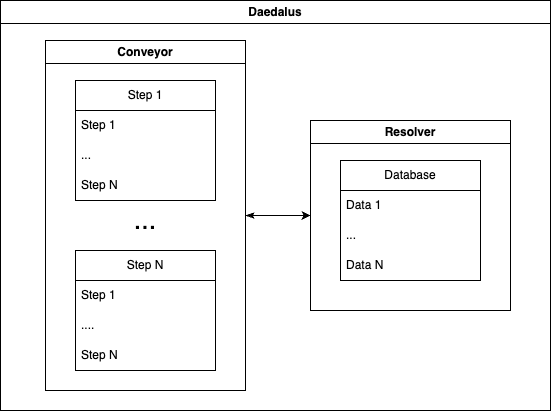

The diagram above was exported from draw.io. Its source (the exported page's mxGraphModel, read from the mxfile embedded in the PNG):
<mxGraphModel dx="788" dy="662" grid="1" gridSize="10" guides="1" tooltips="1" connect="1" arrows="1" fold="1" page="1" pageScale="1" pageWidth="827" pageHeight="1169" math="0" shadow="0">
  <root>
    <mxCell id="0" />
    <mxCell id="1" parent="0" />
    <mxCell id="330m9o8dvJ60RVRWKiUh-3" value="Daedalus" style="swimlane;whiteSpace=wrap;html=1;" vertex="1" parent="1">
      <mxGeometry x="190" y="110" width="550" height="410" as="geometry" />
    </mxCell>
    <mxCell id="330m9o8dvJ60RVRWKiUh-28" value="" style="edgeStyle=orthogonalEdgeStyle;rounded=0;orthogonalLoop=1;jettySize=auto;html=1;entryX=0;entryY=0.5;entryDx=0;entryDy=0;startArrow=classicThin;startFill=1;" edge="1" parent="330m9o8dvJ60RVRWKiUh-3" source="330m9o8dvJ60RVRWKiUh-4" target="330m9o8dvJ60RVRWKiUh-23">
      <mxGeometry relative="1" as="geometry" />
    </mxCell>
    <mxCell id="330m9o8dvJ60RVRWKiUh-4" value="Conveyor" style="swimlane;whiteSpace=wrap;html=1;" vertex="1" parent="330m9o8dvJ60RVRWKiUh-3">
      <mxGeometry x="45" y="40" width="200" height="350" as="geometry" />
    </mxCell>
    <mxCell id="330m9o8dvJ60RVRWKiUh-5" value="Step 1" style="swimlane;fontStyle=0;childLayout=stackLayout;horizontal=1;startSize=30;horizontalStack=0;resizeParent=1;resizeParentMax=0;resizeLast=0;collapsible=1;marginBottom=0;whiteSpace=wrap;html=1;" vertex="1" parent="330m9o8dvJ60RVRWKiUh-4">
      <mxGeometry x="30" y="40" width="140" height="120" as="geometry" />
    </mxCell>
    <mxCell id="330m9o8dvJ60RVRWKiUh-6" value="Step 1" style="text;strokeColor=none;fillColor=none;align=left;verticalAlign=middle;spacingLeft=4;spacingRight=4;overflow=hidden;points=[[0,0.5],[1,0.5]];portConstraint=eastwest;rotatable=0;whiteSpace=wrap;html=1;" vertex="1" parent="330m9o8dvJ60RVRWKiUh-5">
      <mxGeometry y="30" width="140" height="30" as="geometry" />
    </mxCell>
    <mxCell id="330m9o8dvJ60RVRWKiUh-7" value="..." style="text;strokeColor=none;fillColor=none;align=left;verticalAlign=middle;spacingLeft=4;spacingRight=4;overflow=hidden;points=[[0,0.5],[1,0.5]];portConstraint=eastwest;rotatable=0;whiteSpace=wrap;html=1;" vertex="1" parent="330m9o8dvJ60RVRWKiUh-5">
      <mxGeometry y="60" width="140" height="30" as="geometry" />
    </mxCell>
    <mxCell id="330m9o8dvJ60RVRWKiUh-8" value="Step N" style="text;strokeColor=none;fillColor=none;align=left;verticalAlign=middle;spacingLeft=4;spacingRight=4;overflow=hidden;points=[[0,0.5],[1,0.5]];portConstraint=eastwest;rotatable=0;whiteSpace=wrap;html=1;" vertex="1" parent="330m9o8dvJ60RVRWKiUh-5">
      <mxGeometry y="90" width="140" height="30" as="geometry" />
    </mxCell>
    <mxCell id="330m9o8dvJ60RVRWKiUh-9" value="Step N" style="swimlane;fontStyle=0;childLayout=stackLayout;horizontal=1;startSize=30;horizontalStack=0;resizeParent=1;resizeParentMax=0;resizeLast=0;collapsible=1;marginBottom=0;whiteSpace=wrap;html=1;" vertex="1" parent="330m9o8dvJ60RVRWKiUh-4">
      <mxGeometry x="30" y="210" width="140" height="120" as="geometry" />
    </mxCell>
    <mxCell id="330m9o8dvJ60RVRWKiUh-10" value="Step 1" style="text;strokeColor=none;fillColor=none;align=left;verticalAlign=middle;spacingLeft=4;spacingRight=4;overflow=hidden;points=[[0,0.5],[1,0.5]];portConstraint=eastwest;rotatable=0;whiteSpace=wrap;html=1;" vertex="1" parent="330m9o8dvJ60RVRWKiUh-9">
      <mxGeometry y="30" width="140" height="30" as="geometry" />
    </mxCell>
    <mxCell id="330m9o8dvJ60RVRWKiUh-11" value="...." style="text;strokeColor=none;fillColor=none;align=left;verticalAlign=middle;spacingLeft=4;spacingRight=4;overflow=hidden;points=[[0,0.5],[1,0.5]];portConstraint=eastwest;rotatable=0;whiteSpace=wrap;html=1;" vertex="1" parent="330m9o8dvJ60RVRWKiUh-9">
      <mxGeometry y="60" width="140" height="30" as="geometry" />
    </mxCell>
    <mxCell id="330m9o8dvJ60RVRWKiUh-12" value="Step N" style="text;strokeColor=none;fillColor=none;align=left;verticalAlign=middle;spacingLeft=4;spacingRight=4;overflow=hidden;points=[[0,0.5],[1,0.5]];portConstraint=eastwest;rotatable=0;whiteSpace=wrap;html=1;" vertex="1" parent="330m9o8dvJ60RVRWKiUh-9">
      <mxGeometry y="90" width="140" height="30" as="geometry" />
    </mxCell>
    <mxCell id="330m9o8dvJ60RVRWKiUh-16" value="&lt;font style=&quot;font-size: 27px;&quot;&gt;...&lt;/font&gt;" style="text;html=1;align=center;verticalAlign=middle;whiteSpace=wrap;rounded=0;" vertex="1" parent="330m9o8dvJ60RVRWKiUh-4">
      <mxGeometry x="70" y="165" width="60" height="30" as="geometry" />
    </mxCell>
    <mxCell id="330m9o8dvJ60RVRWKiUh-23" value="Resolver" style="swimlane;whiteSpace=wrap;html=1;" vertex="1" parent="330m9o8dvJ60RVRWKiUh-3">
      <mxGeometry x="310" y="120" width="200" height="190" as="geometry" />
    </mxCell>
    <mxCell id="330m9o8dvJ60RVRWKiUh-19" value="Database" style="swimlane;fontStyle=0;childLayout=stackLayout;horizontal=1;startSize=30;horizontalStack=0;resizeParent=1;resizeParentMax=0;resizeLast=0;collapsible=1;marginBottom=0;whiteSpace=wrap;html=1;" vertex="1" parent="330m9o8dvJ60RVRWKiUh-23">
      <mxGeometry x="30" y="40" width="140" height="120" as="geometry" />
    </mxCell>
    <mxCell id="330m9o8dvJ60RVRWKiUh-20" value="Data 1" style="text;strokeColor=none;fillColor=none;align=left;verticalAlign=middle;spacingLeft=4;spacingRight=4;overflow=hidden;points=[[0,0.5],[1,0.5]];portConstraint=eastwest;rotatable=0;whiteSpace=wrap;html=1;" vertex="1" parent="330m9o8dvJ60RVRWKiUh-19">
      <mxGeometry y="30" width="140" height="30" as="geometry" />
    </mxCell>
    <mxCell id="330m9o8dvJ60RVRWKiUh-21" value="..." style="text;strokeColor=none;fillColor=none;align=left;verticalAlign=middle;spacingLeft=4;spacingRight=4;overflow=hidden;points=[[0,0.5],[1,0.5]];portConstraint=eastwest;rotatable=0;whiteSpace=wrap;html=1;" vertex="1" parent="330m9o8dvJ60RVRWKiUh-19">
      <mxGeometry y="60" width="140" height="30" as="geometry" />
    </mxCell>
    <mxCell id="330m9o8dvJ60RVRWKiUh-22" value="Data N" style="text;strokeColor=none;fillColor=none;align=left;verticalAlign=middle;spacingLeft=4;spacingRight=4;overflow=hidden;points=[[0,0.5],[1,0.5]];portConstraint=eastwest;rotatable=0;whiteSpace=wrap;html=1;" vertex="1" parent="330m9o8dvJ60RVRWKiUh-19">
      <mxGeometry y="90" width="140" height="30" as="geometry" />
    </mxCell>
  </root>
</mxGraphModel>